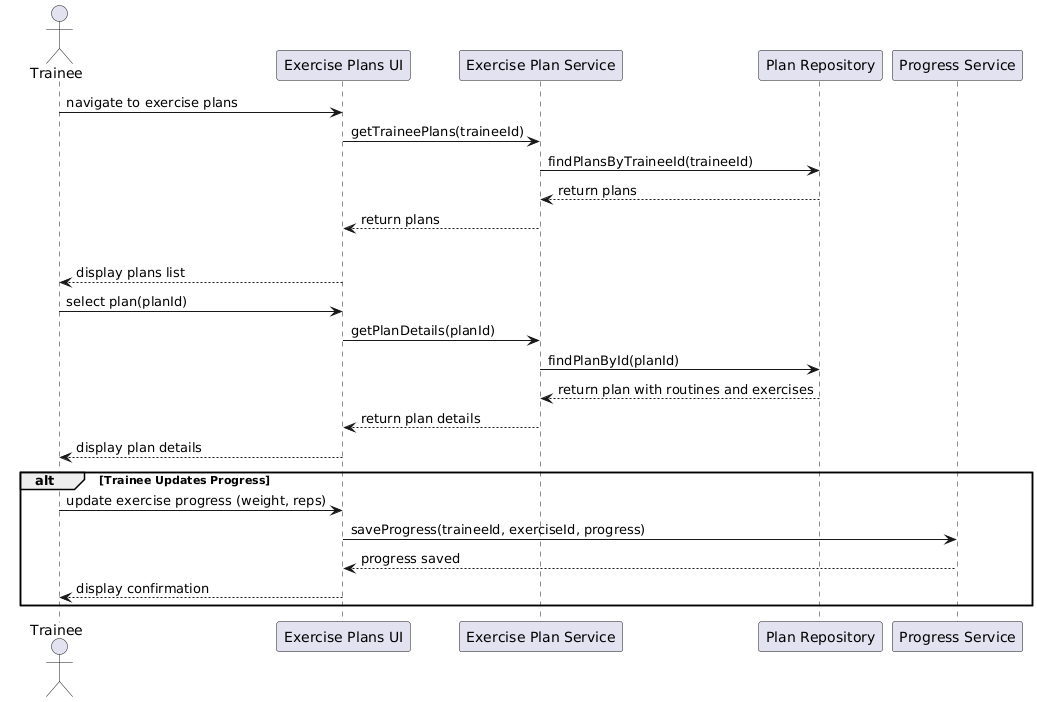

The diagram above was rendered by PlantUML. Its source (embedded in the PNG):
@startuml
actor Trainee
participant "Exercise Plans UI" as UI
participant "Exercise Plan Service" as PlanService
participant "Plan Repository" as PlanRepo
participant "Progress Service" as ProgressService

Trainee -> UI: navigate to exercise plans
UI -> PlanService: getTraineePlans(traineeId)
PlanService -> PlanRepo: findPlansByTraineeId(traineeId)
PlanRepo --> PlanService: return plans
PlanService --> UI: return plans

alt Plans Exist
    UI --> Trainee: display plans list
    Trainee -> UI: select plan(planId)
    UI -> PlanService: getPlanDetails(planId)
    PlanService -> PlanRepo: findPlanById(planId)
    PlanRepo --> PlanService: return plan with routines and exercises
    PlanService --> UI: return plan details
    UI --> Trainee: display plan details
    
    alt Trainee Updates Progress
        Trainee -> UI: update exercise progress (weight, reps)
        UI -> ProgressService: saveProgress(traineeId, exerciseId, progress)
        ProgressService --> UI: progress saved
        UI --> Trainee: display confirmation
    end
@enduml